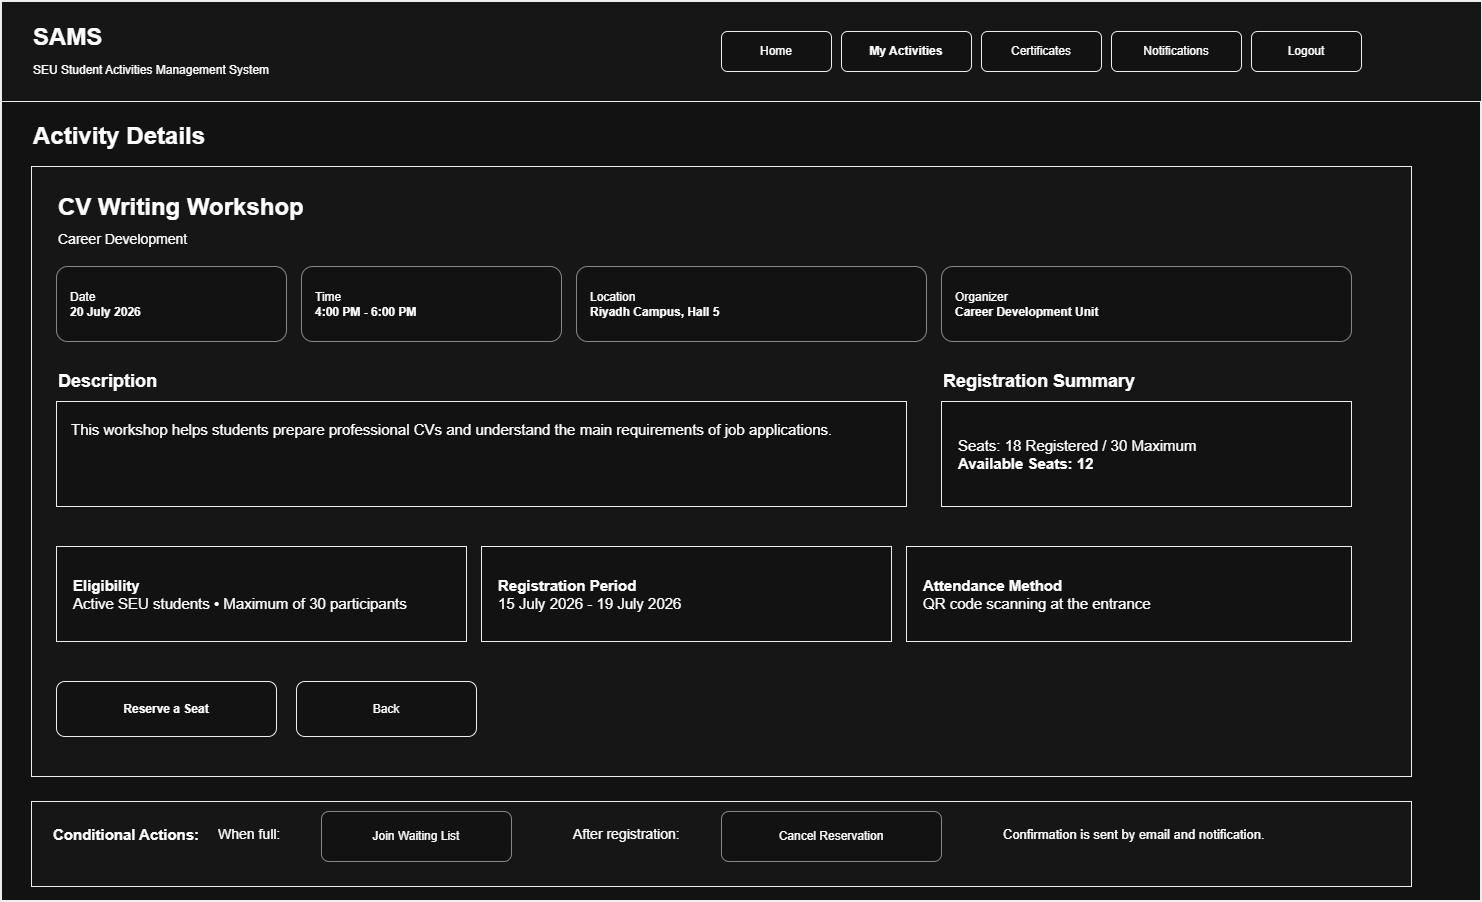

The diagram above was exported from draw.io. Its source (the exported page's mxGraphModel, read from the mxfile embedded in the PNG):
<mxGraphModel dx="2054" dy="1149" grid="1" gridSize="10" guides="1" tooltips="1" connect="1" arrows="1" fold="1" page="1" pageScale="1" pageWidth="1600" pageHeight="1000" math="0" shadow="0">
  <root>
    <mxCell id="0" />
    <mxCell id="1" parent="0" />
    <mxCell id="frame" parent="1" style="rounded=0;whiteSpace=wrap;html=1;strokeWidth=2;fillColor=#ffffff;strokeColor=#000000;" value="" vertex="1">
      <mxGeometry height="900" width="1480" x="40" y="40" as="geometry" />
    </mxCell>
    <mxCell id="header" parent="1" style="rounded=0;whiteSpace=wrap;html=1;fillColor=#fafafa;strokeColor=#000000;strokeWidth=1;" value="" vertex="1">
      <mxGeometry height="100" width="1480" x="40" y="40" as="geometry" />
    </mxCell>
    <mxCell id="brand" parent="1" style="text;html=1;strokeColor=none;fillColor=none;align=left;verticalAlign=middle;fontSize=24;" value="&lt;b&gt;SAMS&lt;/b&gt;&lt;br&gt;&lt;font style=&quot;font-size:12px&quot;&gt;SEU Student Activities Management System&lt;/font&gt;" vertex="1">
      <mxGeometry height="60" width="350" x="70" y="60" as="geometry" />
    </mxCell>
    <mxCell id="nav1" parent="1" style="rounded=1;whiteSpace=wrap;html=1;fillColor=#ffffff;strokeColor=#000000;" value="Home" vertex="1">
      <mxGeometry height="40" width="110" x="760" y="70" as="geometry" />
    </mxCell>
    <mxCell id="nav2" parent="1" style="rounded=1;whiteSpace=wrap;html=1;fillColor=#ffffff;strokeColor=#000000;fontStyle=1;" value="My Activities" vertex="1">
      <mxGeometry height="40" width="130" x="880" y="70" as="geometry" />
    </mxCell>
    <mxCell id="nav3" parent="1" style="rounded=1;whiteSpace=wrap;html=1;fillColor=#ffffff;strokeColor=#000000;" value="Certificates" vertex="1">
      <mxGeometry height="40" width="120" x="1020" y="70" as="geometry" />
    </mxCell>
    <mxCell id="nav4" parent="1" style="rounded=1;whiteSpace=wrap;html=1;fillColor=#ffffff;strokeColor=#000000;" value="Notifications" vertex="1">
      <mxGeometry height="40" width="130" x="1150" y="70" as="geometry" />
    </mxCell>
    <mxCell id="nav5" parent="1" style="rounded=1;whiteSpace=wrap;html=1;fillColor=#ffffff;strokeColor=#000000;" value="Logout" vertex="1">
      <mxGeometry height="40" width="110" x="1290" y="70" as="geometry" />
    </mxCell>
    <mxCell id="title" parent="1" style="text;html=1;strokeColor=none;fillColor=none;align=left;verticalAlign=middle;fontSize=24;" value="&lt;b&gt;Activity Details&lt;/b&gt;" vertex="1">
      <mxGeometry height="40" width="350" x="70" y="155" as="geometry" />
    </mxCell>
    <mxCell id="main" parent="1" style="rounded=0;whiteSpace=wrap;html=1;fillColor=#fafafa;strokeColor=#000000;strokeWidth=1;" value="" vertex="1">
      <mxGeometry height="610" width="1380" x="70" y="205" as="geometry" />
    </mxCell>
    <mxCell id="acttitle" parent="1" style="text;html=1;strokeColor=none;fillColor=none;align=left;verticalAlign=middle;fontSize=24;" value="&lt;b&gt;CV Writing Workshop&lt;/b&gt;&lt;br&gt;&lt;font style=&quot;font-size:14px&quot;&gt;Career Development&lt;/font&gt;" vertex="1">
      <mxGeometry height="70" width="600" x="95" y="225" as="geometry" />
    </mxCell>
    <mxCell id="info1" parent="1" style="rounded=1;whiteSpace=wrap;html=1;fillColor=#ffffff;strokeColor=#777777;align=left;spacingLeft=12;" value="Date&lt;br&gt;&lt;b&gt;20 July 2026&lt;/b&gt;" vertex="1">
      <mxGeometry height="75" width="230" x="95" y="305" as="geometry" />
    </mxCell>
    <mxCell id="info2" parent="1" style="rounded=1;whiteSpace=wrap;html=1;fillColor=#ffffff;strokeColor=#777777;align=left;spacingLeft=12;" value="Time&lt;br&gt;&lt;b&gt;4:00 PM - 6:00 PM&lt;/b&gt;" vertex="1">
      <mxGeometry height="75" width="260" x="340" y="305" as="geometry" />
    </mxCell>
    <mxCell id="info3" parent="1" style="rounded=1;whiteSpace=wrap;html=1;fillColor=#ffffff;strokeColor=#777777;align=left;spacingLeft=12;" value="Location&lt;br&gt;&lt;b&gt;Riyadh Campus, Hall 5&lt;/b&gt;" vertex="1">
      <mxGeometry height="75" width="350" x="615" y="305" as="geometry" />
    </mxCell>
    <mxCell id="info4" parent="1" style="rounded=1;whiteSpace=wrap;html=1;fillColor=#ffffff;strokeColor=#777777;align=left;spacingLeft=12;" value="Organizer&lt;br&gt;&lt;b&gt;Career Development Unit&lt;/b&gt;" vertex="1">
      <mxGeometry height="75" width="410" x="980" y="305" as="geometry" />
    </mxCell>
    <mxCell id="desct" parent="1" style="text;html=1;strokeColor=none;fillColor=none;align=left;verticalAlign=middle;fontSize=18;" value="&lt;b&gt;Description&lt;/b&gt;" vertex="1">
      <mxGeometry height="30" width="200" x="95" y="405" as="geometry" />
    </mxCell>
    <mxCell id="desc" parent="1" style="rounded=0;whiteSpace=wrap;html=1;fillColor=#ffffff;strokeColor=#000000;align=left;verticalAlign=top;spacing=15;fontSize=15;" value="This workshop helps students prepare professional CVs and understand the main requirements of job applications." vertex="1">
      <mxGeometry height="105" width="850" x="95" y="440" as="geometry" />
    </mxCell>
    <mxCell id="sumt" parent="1" style="text;html=1;strokeColor=none;fillColor=none;align=left;verticalAlign=middle;fontSize=18;" value="&lt;b&gt;Registration Summary&lt;/b&gt;" vertex="1">
      <mxGeometry height="30" width="320" x="980" y="405" as="geometry" />
    </mxCell>
    <mxCell id="sum" parent="1" style="rounded=0;whiteSpace=wrap;html=1;fillColor=#ffffff;strokeColor=#000000;align=left;verticalAlign=middle;spacingLeft=15;fontSize=15;" value="Seats: 18 Registered / 30 Maximum&lt;br&gt;&lt;b&gt;Available Seats: 12&lt;/b&gt;" vertex="1">
      <mxGeometry height="105" width="410" x="980" y="440" as="geometry" />
    </mxCell>
    <mxCell id="elig" parent="1" style="rounded=0;whiteSpace=wrap;html=1;fillColor=#ffffff;strokeColor=#000000;align=left;spacingLeft=15;fontSize=15;" value="&lt;b&gt;Eligibility&lt;/b&gt;&lt;br&gt;Active SEU students • Maximum of 30 participants" vertex="1">
      <mxGeometry height="95" width="410" x="95" y="585" as="geometry" />
    </mxCell>
    <mxCell id="period" parent="1" style="rounded=0;whiteSpace=wrap;html=1;fillColor=#ffffff;strokeColor=#000000;align=left;spacingLeft=15;fontSize=15;" value="&lt;b&gt;Registration Period&lt;/b&gt;&lt;br&gt;15 July 2026 - 19 July 2026" vertex="1">
      <mxGeometry height="95" width="410" x="520" y="585" as="geometry" />
    </mxCell>
    <mxCell id="att" parent="1" style="rounded=0;whiteSpace=wrap;html=1;fillColor=#ffffff;strokeColor=#000000;align=left;spacingLeft=15;fontSize=15;" value="&lt;b&gt;Attendance Method&lt;/b&gt;&lt;br&gt;QR code scanning at the entrance" vertex="1">
      <mxGeometry height="95" width="445" x="945" y="585" as="geometry" />
    </mxCell>
    <mxCell id="reserve" parent="1" style="rounded=1;whiteSpace=wrap;html=1;fillColor=#ffffff;strokeColor=#000000;fontStyle=1;" value="Reserve a Seat" vertex="1">
      <mxGeometry height="55" width="220" x="95" y="720" as="geometry" />
    </mxCell>
    <mxCell id="back" parent="1" style="rounded=1;whiteSpace=wrap;html=1;fillColor=#ffffff;strokeColor=#000000;" value="Back" vertex="1">
      <mxGeometry height="55" width="180" x="335" y="720" as="geometry" />
    </mxCell>
    <mxCell id="conditional" parent="1" style="rounded=0;whiteSpace=wrap;html=1;fillColor=#fafafa;strokeColor=#000000;strokeWidth=1;" value="" vertex="1">
      <mxGeometry height="85" width="1380" x="70" y="840" as="geometry" />
    </mxCell>
    <mxCell id="ct" parent="1" style="text;html=1;strokeColor=none;fillColor=none;align=left;verticalAlign=middle;fontSize=15;" value="&lt;b&gt;Conditional Actions:&lt;/b&gt;" vertex="1">
      <mxGeometry height="30" width="160" x="90" y="858" as="geometry" />
    </mxCell>
    <mxCell id="whenfull" parent="1" style="text;html=1;strokeColor=none;fillColor=none;align=left;verticalAlign=middle;fontSize=14;" value="When full:" vertex="1">
      <mxGeometry height="30" width="100" x="255" y="858" as="geometry" />
    </mxCell>
    <mxCell id="waitbtn" parent="1" style="rounded=1;whiteSpace=wrap;html=1;fillColor=#ffffff;strokeColor=#777777;" value="Join Waiting List" vertex="1">
      <mxGeometry height="50" width="190" x="360" y="850" as="geometry" />
    </mxCell>
    <mxCell id="afterreg" parent="1" style="text;html=1;strokeColor=none;fillColor=none;align=left;verticalAlign=middle;fontSize=14;" value="After registration:" vertex="1">
      <mxGeometry height="30" width="140" x="610" y="858" as="geometry" />
    </mxCell>
    <mxCell id="cancelbtn" parent="1" style="rounded=1;whiteSpace=wrap;html=1;fillColor=#ffffff;strokeColor=#777777;" value="Cancel Reservation" vertex="1">
      <mxGeometry height="50" width="220" x="760" y="850" as="geometry" />
    </mxCell>
    <mxCell id="note" parent="1" style="text;html=1;strokeColor=none;fillColor=none;align=left;verticalAlign=middle;fontSize=13;" value="Confirmation is sent by email and notification." vertex="1">
      <mxGeometry height="30" width="380" x="1040" y="858" as="geometry" />
    </mxCell>
  </root>
</mxGraphModel>